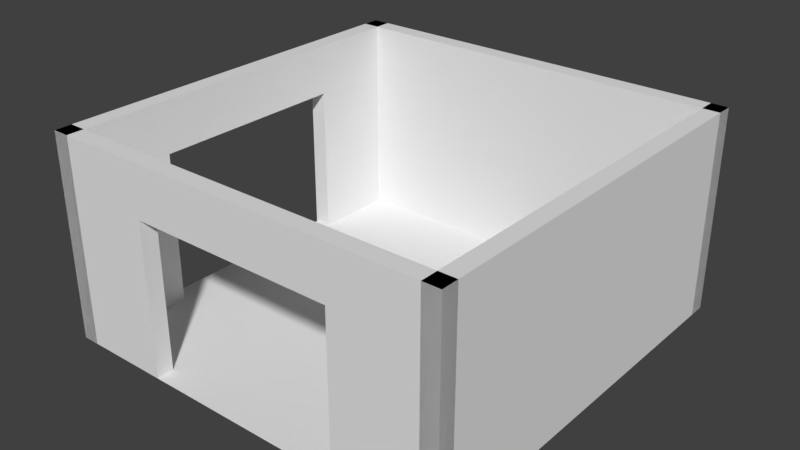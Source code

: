 # Source: corner.blend  (saved by Blender 2.79.0; exported with 4.5.12 LTS)
import bpy
from mathutils import Matrix  # noqa: F401  (used for matrix-valued properties, if any)

bpy.ops.wm.read_factory_settings(use_empty=True)
scene = bpy.context.scene
scene.name = 'Scene'

# ---- collections
col_collection_1 = bpy.data.collections.new('Collection 1'); scene.collection.children.link(col_collection_1)

# ---- world
world_world = bpy.data.worlds.new('World'); scene.world = world_world
world_world.color = (0.05088, 0.05088, 0.05088)
world_world.use_sun_shadow = False
world_world.sun_shadow_jitter_overblur = 0.0
world_world.cycles.sampling_method = 'MANUAL'

# ---- meshes
me_cube_002 = bpy.data.meshes.new('Cube.002')
me_cube_002.from_pydata([(-1.0, -1.0, 0.0), (-1.0, -1.0, 1.0), (-1.0, 1.0, 0.0), (-1.0, 1.0, 1.0), (-0.9169, -1.0, 0.0), (-0.9169, -1.0, 1.0), (-0.9169, 1.0, 0.0), (-0.9169, 1.0, 1.0), (-0.9169, -1.0, 0.0), (-0.9169, -1.0, 1.0), (-0.9169, 1.0, 0.0), (-0.9169, 1.0, 1.0), (-0.9169, 1.0, 0.5), (-0.9169, 0.0, 1.0), (-0.9169, -1.0, 0.5), (-1.0, -1.0, 0.5), (-0.9169, 1.0, 0.25), (-0.9169, 0.5, 0.0), (-0.9169, -0.5, 1.0), (-0.9169, -1.0, 0.25), (-0.9169, 1.0, 0.75), (-0.9169, -0.5, 0.0), (-0.9169, 0.5, 1.0), (-0.9169, -1.0, 0.75), (-0.9169, -0.5, 0.5), (-0.9169, 0.5, 0.5), (-0.9169, 0.0, 0.75), (-0.9169, 0.5, 0.75), (-0.9169, 0.5, 0.25), (-0.9169, -0.5, 0.25), (-0.9169, -0.5, 0.75), (-1.0, 0.0, 1.0), (-1.0, 1.0, 0.5), (-1.0, -0.5, 0.0), (-1.0, -1.0, 0.75), (-1.0, 0.5, 1.0), (-1.0, 1.0, 0.25), (-1.0, -0.5, 0.5), (-1.0, 0.5, 0.5), (-1.0, 1.0, 0.75), (-1.0, -0.5, 1.0), (-1.0, -1.0, 0.25), (-1.0, 0.5, 0.0), (-1.0, 0.0, 0.75), (-1.0, 0.5, 0.25), (-1.0, -0.5, 0.25), (-1.0, -0.5, 0.75), (-1.0, 0.5, 0.75), (-1.0, 1.0, 0.0), (-1.0, 1.0, 1.0), (1.0, 1.0, 0.0), (1.0, 1.0, 1.0), (-1.0, 0.9169, 0.0), (-1.0, 0.9169, 1.0), (1.0, 0.9169, 0.0), (1.0, 0.9169, 1.0), (-1.0, 0.9169, 0.0), (-1.0, 0.9169, 1.0), (1.0, 0.9169, 0.0), (1.0, 0.9169, 1.0), (1.0, 0.9169, 0.5), (4.008e-08, 0.9169, 1.0), (-1.0, 0.9169, 0.5), (-1.0, 1.0, 0.5), (1.0, 0.9169, 0.25), (0.5, 0.9169, 0.0), (-0.5, 0.9169, 1.0), (-1.0, 0.9169, 0.25), (1.0, 0.9169, 0.75), (-0.5, 0.9169, 0.0), (0.5, 0.9169, 1.0), (-1.0, 0.9169, 0.75), (-0.5, 0.9169, 0.5), (0.5, 0.9169, 0.5), (4.008e-08, 0.9169, 0.75), (0.5, 0.9169, 0.75), (0.5, 0.9169, 0.25), (-0.5, 0.9169, 0.25), (-0.5, 0.9169, 0.75), (4.371e-08, 1.0, 1.0), (1.0, 1.0, 0.5), (-0.5, 1.0, 0.0), (-1.0, 1.0, 0.75), (0.5, 1.0, 1.0), (1.0, 1.0, 0.25), (-0.5, 1.0, 0.5), (0.5, 1.0, 0.5), (1.0, 1.0, 0.75), (-0.5, 1.0, 1.0), (-1.0, 1.0, 0.25), (0.5, 1.0, 0.0), (4.371e-08, 1.0, 0.75), (0.5, 1.0, 0.25), (-0.5, 1.0, 0.25), (-0.5, 1.0, 0.75), (0.5, 1.0, 0.75), (1.0, 1.0, 0.0), (1.0, 1.0, 1.0), (1.0, -1.0, 0.0), (1.0, -1.0, 1.0), (0.9169, 1.0, 0.0), (0.9169, 1.0, 1.0), (0.9169, -1.0, 0.0), (0.9169, -1.0, 1.0), (0.9169, 1.0, 0.0), (0.9169, 1.0, 1.0), (0.9169, -1.0, 0.0), (0.9169, -1.0, 1.0), (1.0, -1.0, 0.0), (1.0, -1.0, 1.0), (-1.0, -1.0, 0.0), (-1.0, -1.0, 1.0), (1.0, -0.9169, 0.0), (1.0, -0.9169, 1.0), (-1.0, -0.9169, 0.0), (-1.0, -0.9169, 1.0), (1.0, -0.9169, 0.0), (1.0, -0.9169, 1.0), (-1.0, -0.9169, 0.0), (-1.0, -0.9169, 1.0)], [], [(47, 35, 3, 39), (2, 36, 32, 39, 3, 7, 6), (4, 5, 1, 34, 15, 41, 0), (7, 3, 35, 31, 40, 1, 5), (30, 18, 9, 23), (7, 5, 9, 18, 13, 22, 11), (29, 24, 14, 19), (27, 22, 13, 26), (12, 20, 27, 25), (20, 11, 22, 27), (42, 44, 36, 2), (10, 16, 28, 17), (16, 12, 25, 28), (21, 29, 19, 8), (46, 40, 31, 43), (24, 30, 23, 14), (44, 38, 32, 36), (26, 13, 18, 30), (21, 33, 45, 37, 46, 30, 24, 29), (0, 41, 45, 33), (41, 15, 37, 45), (27, 26, 30, 46, 43, 47), (15, 34, 46, 37), (34, 1, 40, 46), (38, 47, 39, 32), (25, 27, 47, 38, 44, 42, 17, 28), (43, 31, 35, 47), (95, 83, 51, 87), (50, 84, 80, 87, 51, 55, 54), (52, 53, 49, 82, 63, 89, 48), (55, 51, 83, 79, 88, 49, 53), (78, 66, 57, 71), (55, 53, 57, 66, 61, 70, 59), (77, 72, 62, 67), (75, 70, 61, 74), (60, 68, 75, 73), (68, 59, 70, 75), (90, 92, 84, 50), (58, 64, 76, 65), (64, 60, 73, 76), (69, 77, 67, 56), (94, 88, 79, 91), (72, 78, 71, 62), (92, 86, 80, 84), (74, 61, 66, 78), (69, 81, 93, 85, 94, 78, 72, 77), (48, 89, 93, 81), (89, 63, 85, 93), (75, 74, 78, 94, 91, 95), (63, 82, 94, 85), (82, 49, 88, 94), (86, 95, 87, 80), (73, 75, 95, 86, 92, 90, 65, 76), (91, 79, 83, 95), (96, 97, 99, 98), (98, 99, 103, 102), (101, 100, 104, 105), (100, 101, 97, 96), (98, 102, 100, 96), (103, 99, 97, 101), (106, 107, 105, 104), (100, 102, 106, 104), (103, 101, 105, 107), (102, 103, 107, 106), (108, 109, 111, 110), (110, 111, 115, 114), (113, 112, 116, 117), (112, 113, 109, 108), (110, 114, 112, 108), (115, 111, 109, 113), (118, 119, 117, 116), (112, 114, 118, 116), (115, 113, 117, 119), (114, 115, 119, 118)])
me_cube_002.use_remesh_preserve_volume = False
me_cube_002.use_remesh_preserve_attributes = False
me_cube_002.use_mirror_vertex_groups = False
me_cube_002.update()
me_plane = bpy.data.meshes.new('Plane')
me_plane.from_pydata([(-1.0, -1.0, 0.0), (1.0, -1.0, 0.0), (-1.0, 1.0, 0.0), (1.0, 1.0, 0.0)], [], [(0, 1, 3, 2)])
me_plane.use_remesh_preserve_volume = False
me_plane.use_remesh_preserve_attributes = False
me_plane.use_mirror_vertex_groups = False
me_plane.update()

# ---- objects
ob_walls = bpy.data.objects.new('walls', me_cube_002)
ob_floor = bpy.data.objects.new('floor', me_plane)

# ---- transforms, parenting, visibility, modifiers, constraints
ob_walls.location = (0.0, 0.0, 0.0)
ob_walls.rotation_euler = (0.0, 0.0, 1.571)
ob_walls.lineart.crease_threshold = 0.0
ob_floor.location = (0.0, 0.0, 0.0)
ob_floor.lineart.crease_threshold = 0.0

# ---- collection membership
col_collection_1.objects.link(ob_walls)
col_collection_1.objects.link(ob_floor)

# ---- scene / render settings (as saved in the file)
scene.frame_start = 1; scene.frame_end = 250; scene.frame_set(1)
scene.render.engine = 'BLENDER_EEVEE_NEXT'
scene.render.resolution_percentage = 50
scene.render.dither_intensity = 0.0
scene.cycles.use_denoising = False
scene.cycles.samples = 128
scene.cycles.sampling_pattern = 'TABULATED_SOBOL'
scene.cycles.use_adaptive_sampling = False
scene.cycles.use_light_tree = False
scene.cycles.blur_glossy = 0.0
scene.cycles.sample_clamp_indirect = 0.0
scene.view_settings.view_transform = 'Standard'
bpy.context.view_layer.update()

# ---- added for rendering (the .blend has no active camera and no usable light): camera, sun
cam_auto = bpy.data.cameras.new('AutoCamera')
cam_auto.lens = 50.0
cam_auto.sensor_width = 36.0
cam_auto.clip_end = 1000.0
ob_auto_camera = bpy.data.objects.new('AutoCamera', cam_auto)
scene.collection.objects.link(ob_auto_camera)
ob_auto_camera.location = (2.77567, -3.33081, 2.72054)
ob_auto_camera.rotation_euler = (1.09748, -7.21219e-08, 0.694738)
scene.camera = ob_auto_camera
light_auto_sun = bpy.data.lights.new('AutoSun', 'SUN')
light_auto_sun.energy = 3.0
light_auto_sun.angle = 0.0523599
ob_auto_sun = bpy.data.objects.new('AutoSun', light_auto_sun)
scene.collection.objects.link(ob_auto_sun)
ob_auto_sun.rotation_euler = (0.872665, 0.174533, 0.523599)
bpy.context.view_layer.update()
